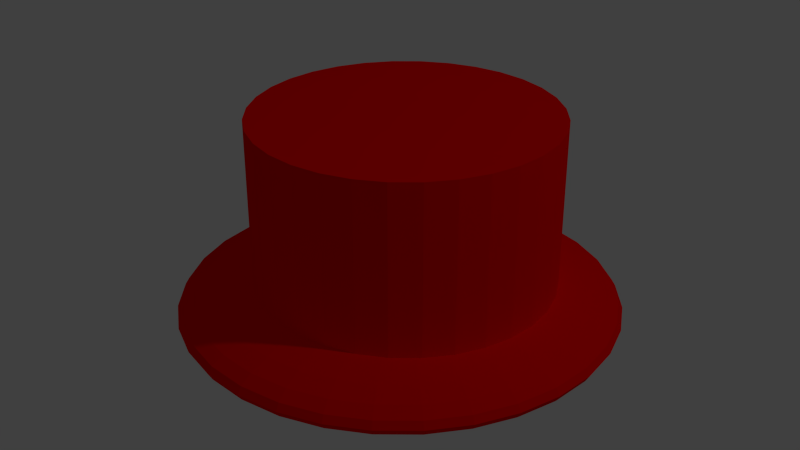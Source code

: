 # Source: redHat.blend  (saved by Blender 2.79.0; exported with 4.5.12 LTS)
import bpy
from mathutils import Matrix  # noqa: F401  (used for matrix-valued properties, if any)

bpy.ops.wm.read_factory_settings(use_empty=True)
scene = bpy.context.scene
scene.name = 'Scene'

# ---- collections
col_collection_1 = bpy.data.collections.new('Collection 1'); scene.collection.children.link(col_collection_1)

# ---- materials (node trees are filled in below, after node groups)
mat_material_001 = bpy.data.materials.new('Material.001')
mat_material_001.alpha_threshold = 0.0
mat_material_001.use_transparent_shadow = False
mat_material_001.diffuse_color = (1.0, 0.0, 0.0, 1.0)
mat_material_001.roughness = 0.5
mat_material_001.line_color = (0.0, 0.0, 0.0, 1.0)

# ---- material node trees

# ---- world
world_world = bpy.data.worlds.new('World'); scene.world = world_world
world_world.color = (0.05088, 0.05088, 0.05088)
world_world.use_sun_shadow = False
world_world.sun_shadow_jitter_overblur = 0.0
world_world.cycles.sampling_method = 'NONE'
world_world.cycles.sample_map_resolution = 256

# ---- cameras
cam_camera = bpy.data.cameras.new('Camera')
cam_camera.clip_end = 100.0
cam_camera.lens = 35.0
cam_camera.sensor_width = 32.0
cam_camera.sensor_height = 18.0
cam_camera.ortho_scale = 7.314
cam_camera.dof.focus_distance = 0.0
cam_camera.dof.aperture_fstop = 128.0

# ---- lights
light_lamp = bpy.data.lights.new('Lamp', 'POINT')
light_lamp.transmission_factor = 0.0
light_lamp.cutoff_distance = 30.0
light_lamp.energy = 100.0
light_lamp.shadow_buffer_clip_start = 1.001
light_lamp.shadow_soft_size = 0.1
light_lamp.shadow_maximum_resolution = 0.006
light_lamp.use_absolute_resolution = True
light_lamp.cycles.use_multiple_importance_sampling = False

# ---- meshes
me_cylinder = bpy.data.meshes.new('Cylinder')
me_cylinder.from_pydata([(0.0, 1.0, -1.0), (0.0, 1.0, 1.0), (0.1951, 0.9808, -1.0), (0.1951, 0.9808, 1.0), (0.3827, 0.9239, -1.0), (0.3827, 0.9239, 1.0), (0.5556, 0.8315, -1.0), (0.5556, 0.8315, 1.0), (0.7071, 0.7071, -1.0), (0.7071, 0.7071, 1.0), (0.8315, 0.5556, -1.0), (0.8315, 0.5556, 1.0), (0.9239, 0.3827, -1.0), (0.9239, 0.3827, 1.0), (0.9808, 0.1951, -1.0), (0.9808, 0.1951, 1.0), (1.0, 7.55e-08, -1.0), (1.0, 7.55e-08, 1.0), (0.9808, -0.1951, -1.0), (0.9808, -0.1951, 1.0), (0.9239, -0.3827, -1.0), (0.9239, -0.3827, 1.0), (0.8315, -0.5556, -1.0), (0.8315, -0.5556, 1.0), (0.7071, -0.7071, -1.0), (0.7071, -0.7071, 1.0), (0.5556, -0.8315, -1.0), (0.5556, -0.8315, 1.0), (0.3827, -0.9239, -1.0), (0.3827, -0.9239, 1.0), (0.1951, -0.9808, -1.0), (0.1951, -0.9808, 1.0), (-3.258e-07, -1.0, -1.0), (-3.258e-07, -1.0, 1.0), (-0.1951, -0.9808, -1.0), (-0.1951, -0.9808, 1.0), (-0.3827, -0.9239, -1.0), (-0.3827, -0.9239, 1.0), (-0.5556, -0.8315, -1.0), (-0.5556, -0.8315, 1.0), (-0.7071, -0.7071, -1.0), (-0.7071, -0.7071, 1.0), (-0.8315, -0.5556, -1.0), (-0.8315, -0.5556, 1.0), (-0.9239, -0.3827, -1.0), (-0.9239, -0.3827, 1.0), (-0.9808, -0.1951, -1.0), (-0.9808, -0.1951, 1.0), (-1.0, 9.656e-07, -1.0), (-1.0, 9.656e-07, 1.0), (-0.9808, 0.1951, -1.0), (-0.9808, 0.1951, 1.0), (-0.9239, 0.3827, -1.0), (-0.9239, 0.3827, 1.0), (-0.8315, 0.5556, -1.0), (-0.8315, 0.5556, 1.0), (-0.7071, 0.7071, -1.0), (-0.7071, 0.7071, 1.0), (-0.5556, 0.8315, -1.0), (-0.5556, 0.8315, 1.0), (-0.3827, 0.9239, -1.0), (-0.3827, 0.9239, 1.0), (-0.1951, 0.9808, -1.0), (-0.1951, 0.9808, 1.0), (-0.3207, -0.01587, -0.7357), (-0.5952, -0.01587, -0.7585), (-0.8482, -0.01587, -0.7955), (-1.07, -0.01587, -0.8452), (-1.252, -0.01587, -0.9058), (-1.387, -0.01587, -0.975), (-1.47, -0.01587, -1.05), (-1.499, -0.01587, -1.128), (-1.47, -0.01587, -1.206), (-1.387, -0.01587, -1.281), (-1.252, -0.01587, -1.35), (-1.07, -0.01587, -1.411), (-0.8482, -0.01587, -1.461), (-0.5952, -0.01587, -1.498), (-0.3207, -0.01587, -1.52), (-0.3152, 0.03982, -0.7357), (-0.5845, 0.09338, -0.7585), (-0.8326, 0.1427, -0.7955), (-1.05, 0.186, -0.8452), (-1.229, 0.2215, -0.9058), (-1.361, 0.2479, -0.975), (-1.443, 0.2641, -1.05), (-1.47, 0.2696, -1.128), (-1.443, 0.2641, -1.206), (-1.361, 0.2479, -1.281), (-1.229, 0.2215, -1.35), (-1.05, 0.186, -1.411), (-0.8326, 0.1427, -1.461), (-0.5845, 0.09338, -1.498), (-0.3152, 0.03982, -1.52), (-0.299, 0.09338, -0.7357), (-0.5526, 0.1984, -0.7585), (-0.7863, 0.2953, -0.7955), (-0.9912, 0.3801, -0.8452), (-1.159, 0.4498, -0.9058), (-1.284, 0.5015, -0.975), (-1.361, 0.5334, -1.05), (-1.387, 0.5442, -1.128), (-1.361, 0.5334, -1.206), (-1.284, 0.5015, -1.281), (-1.159, 0.4498, -1.35), (-0.9912, 0.3801, -1.411), (-0.7863, 0.2953, -1.461), (-0.5526, 0.1984, -1.498), (-0.299, 0.09338, -1.52), (-0.2726, 0.1427, -0.7357), (-0.5008, 0.2953, -0.7585), (-0.7112, 0.4358, -0.7955), (-0.8956, 0.559, -0.8452), (-1.047, 0.6601, -0.9058), (-1.159, 0.7353, -0.975), (-1.229, 0.7815, -1.05), (-1.252, 0.7972, -1.128), (-1.229, 0.7815, -1.206), (-1.159, 0.7353, -1.281), (-1.047, 0.6601, -1.35), (-0.8956, 0.559, -1.411), (-0.7112, 0.4358, -1.461), (-0.5008, 0.2953, -1.498), (-0.2726, 0.1427, -1.52), (-0.2371, 0.186, -0.7357), (-0.4312, 0.3801, -0.7585), (-0.6101, 0.559, -0.7955), (-0.7669, 0.7158, -0.8452), (-0.8956, 0.8445, -0.9058), (-0.9912, 0.9401, -0.975), (-1.05, 0.999, -1.05), (-1.07, 1.019, -1.128), (-1.05, 0.999, -1.206), (-0.9912, 0.9401, -1.281), (-0.8956, 0.8445, -1.35), (-0.7669, 0.7158, -1.411), (-0.6101, 0.559, -1.461), (-0.4312, 0.3801, -1.498), (-0.2371, 0.186, -1.52), (-0.1938, 0.2215, -0.7357), (-0.3463, 0.4498, -0.7585), (-0.4869, 0.6601, -0.7955), (-0.6101, 0.8445, -0.8452), (-0.7112, 0.9958, -0.9058), (-0.7863, 1.108, -0.975), (-0.8326, 1.178, -1.05), (-0.8482, 1.201, -1.128), (-0.8326, 1.178, -1.206), (-0.7863, 1.108, -1.281), (-0.7112, 0.9958, -1.35), (-0.6101, 0.8445, -1.411), (-0.4869, 0.6601, -1.461), (-0.3463, 0.4498, -1.498), (-0.1938, 0.2215, -1.52), (-0.1444, 0.2479, -0.7357), (-0.2495, 0.5015, -0.7585), (-0.3463, 0.7353, -0.7955), (-0.4312, 0.9401, -0.8452), (-0.5008, 1.108, -0.9058), (-0.5526, 1.233, -0.975), (-0.5845, 1.31, -1.05), (-0.5952, 1.336, -1.128), (-0.5845, 1.31, -1.206), (-0.5526, 1.233, -1.281), (-0.5008, 1.108, -1.35), (-0.4312, 0.9401, -1.411), (-0.3463, 0.7353, -1.461), (-0.2495, 0.5015, -1.498), (-0.1444, 0.2479, -1.52), (-0.09089, 0.2641, -0.7357), (-0.1444, 0.5334, -0.7585), (-0.1938, 0.7815, -0.7955), (-0.2371, 0.999, -0.8452), (-0.2726, 1.178, -0.9058), (-0.299, 1.31, -0.975), (-0.3152, 1.392, -1.05), (-0.3207, 1.419, -1.128), (-0.3152, 1.392, -1.206), (-0.299, 1.31, -1.281), (-0.2726, 1.178, -1.35), (-0.2371, 0.999, -1.411), (-0.1938, 0.7815, -1.461), (-0.1444, 0.5334, -1.498), (-0.09089, 0.2641, -1.52), (-0.03519, 0.2696, -0.7357), (-0.03519, 0.5442, -0.7585), (-0.03519, 0.7972, -0.7955), (-0.03519, 1.019, -0.8452), (-0.03519, 1.201, -0.9058), (-0.03519, 1.336, -0.975), (-0.03519, 1.419, -1.05), (-0.03519, 1.448, -1.128), (-0.03519, 1.419, -1.206), (-0.03519, 1.336, -1.281), (-0.03519, 1.201, -1.35), (-0.03519, 1.019, -1.411), (-0.03519, 0.7972, -1.461), (-0.03519, 0.5442, -1.498), (-0.03519, 0.2696, -1.52), (0.0205, 0.2641, -0.7357), (0.07406, 0.5334, -0.7585), (0.1234, 0.7815, -0.7955), (0.1667, 0.999, -0.8452), (0.2022, 1.178, -0.9058), (0.2286, 1.31, -0.975), (0.2448, 1.392, -1.05), (0.2503, 1.419, -1.128), (0.2448, 1.392, -1.206), (0.2286, 1.31, -1.281), (0.2022, 1.178, -1.35), (0.1667, 0.999, -1.411), (0.1234, 0.7815, -1.461), (0.07406, 0.5334, -1.498), (0.0205, 0.2641, -1.52), (0.07406, 0.2479, -0.7357), (0.1791, 0.5015, -0.7585), (0.2759, 0.7353, -0.7955), (0.3608, 0.9401, -0.8452), (0.4304, 1.108, -0.9058), (0.4822, 1.233, -0.975), (0.5141, 1.31, -1.05), (0.5248, 1.336, -1.128), (0.5141, 1.31, -1.206), (0.4822, 1.233, -1.281), (0.4304, 1.108, -1.35), (0.3608, 0.9401, -1.411), (0.2759, 0.7353, -1.461), (0.1791, 0.5015, -1.498), (0.07406, 0.2479, -1.52), (0.1234, 0.2215, -0.7357), (0.2759, 0.4498, -0.7585), (0.4165, 0.6601, -0.7955), (0.5397, 0.8445, -0.8452), (0.6408, 0.9958, -0.9058), (0.7159, 1.108, -0.975), (0.7622, 1.178, -1.05), (0.7778, 1.201, -1.128), (0.7622, 1.178, -1.206), (0.7159, 1.108, -1.281), (0.6408, 0.9958, -1.35), (0.5397, 0.8445, -1.411), (0.4165, 0.6601, -1.461), (0.2759, 0.4498, -1.498), (0.1234, 0.2215, -1.52), (0.1667, 0.186, -0.7357), (0.3608, 0.3801, -0.7585), (0.5397, 0.559, -0.7955), (0.6965, 0.7158, -0.8452), (0.8252, 0.8445, -0.9058), (0.9208, 0.9401, -0.975), (0.9797, 0.999, -1.05), (0.9996, 1.019, -1.128), (0.9797, 0.999, -1.206), (0.9208, 0.9401, -1.281), (0.8252, 0.8445, -1.35), (0.6965, 0.7158, -1.411), (0.5397, 0.559, -1.461), (0.3608, 0.3801, -1.498), (0.1667, 0.186, -1.52), (0.2022, 0.1427, -0.7357), (0.4304, 0.2953, -0.7585), (0.6408, 0.4358, -0.7955), (0.8252, 0.559, -0.8452), (0.9765, 0.6601, -0.9058), (1.089, 0.7353, -0.975), (1.158, 0.7815, -1.05), (1.182, 0.7972, -1.128), (1.158, 0.7815, -1.206), (1.089, 0.7353, -1.281), (0.9765, 0.6601, -1.35), (0.8252, 0.559, -1.411), (0.6408, 0.4358, -1.461), (0.4304, 0.2953, -1.498), (0.2022, 0.1427, -1.52), (0.2286, 0.09338, -0.7357), (0.4822, 0.1984, -0.7585), (0.7159, 0.2953, -0.7955), (0.9208, 0.3801, -0.8452), (1.089, 0.4498, -0.9058), (1.214, 0.5015, -0.975), (1.291, 0.5334, -1.05), (1.317, 0.5442, -1.128), (1.291, 0.5334, -1.206), (1.214, 0.5015, -1.281), (1.089, 0.4498, -1.35), (0.9208, 0.3801, -1.411), (0.7159, 0.2953, -1.461), (0.4822, 0.1984, -1.498), (0.2286, 0.09338, -1.52), (0.2448, 0.03982, -0.7357), (0.5141, 0.09338, -0.7585), (0.7622, 0.1427, -0.7955), (0.9797, 0.186, -0.8452), (1.158, 0.2215, -0.9058), (1.291, 0.2479, -0.975), (1.373, 0.2641, -1.05), (1.4, 0.2696, -1.128), (1.373, 0.2641, -1.206), (1.291, 0.2479, -1.281), (1.158, 0.2215, -1.35), (0.9797, 0.186, -1.411), (0.7622, 0.1427, -1.461), (0.5141, 0.09338, -1.498), (0.2448, 0.03982, -1.52), (0.2503, -0.01587, -0.7357), (0.5248, -0.01587, -0.7585), (0.7778, -0.01587, -0.7955), (0.9996, -0.01587, -0.8452), (1.182, -0.01587, -0.9058), (1.317, -0.01587, -0.975), (1.4, -0.01587, -1.05), (1.428, -0.01587, -1.128), (1.4, -0.01587, -1.206), (1.317, -0.01587, -1.281), (1.182, -0.01587, -1.35), (0.9996, -0.01587, -1.411), (0.7778, -0.01587, -1.461), (0.5248, -0.01587, -1.498), (0.2503, -0.01587, -1.52), (0.2448, -0.07157, -0.7357), (0.5141, -0.1251, -0.7585), (0.7622, -0.1745, -0.7955), (0.9797, -0.2178, -0.8452), (1.158, -0.2533, -0.9058), (1.291, -0.2796, -0.975), (1.373, -0.2959, -1.05), (1.4, -0.3014, -1.128), (1.373, -0.2959, -1.206), (1.291, -0.2796, -1.281), (1.158, -0.2533, -1.35), (0.9797, -0.2178, -1.411), (0.7622, -0.1745, -1.461), (0.5141, -0.1251, -1.498), (0.2448, -0.07157, -1.52), (0.2286, -0.1251, -0.7357), (0.4822, -0.2302, -0.7585), (0.7159, -0.327, -0.7955), (0.9208, -0.4119, -0.8452), (1.089, -0.4815, -0.9058), (1.214, -0.5333, -0.975), (1.291, -0.5651, -1.05), (1.317, -0.5759, -1.128), (1.291, -0.5651, -1.206), (1.214, -0.5333, -1.281), (1.089, -0.4815, -1.35), (0.9208, -0.4119, -1.411), (0.7159, -0.327, -1.461), (0.4822, -0.2302, -1.498), (0.2286, -0.1251, -1.52), (0.2022, -0.1745, -0.7357), (0.4304, -0.327, -0.7585), (0.6408, -0.4676, -0.7955), (0.8252, -0.5908, -0.8452), (0.9765, -0.6919, -0.9058), (1.089, -0.767, -0.975), (1.158, -0.8133, -1.05), (1.182, -0.8289, -1.128), (1.158, -0.8133, -1.206), (1.089, -0.767, -1.281), (0.9765, -0.6919, -1.35), (0.8252, -0.5908, -1.411), (0.6408, -0.4676, -1.461), (0.4304, -0.327, -1.498), (0.2022, -0.1745, -1.52), (0.1667, -0.2178, -0.7357), (0.3608, -0.4119, -0.7585), (0.5397, -0.5908, -0.7955), (0.6965, -0.7476, -0.8452), (0.8252, -0.8763, -0.9058), (0.9208, -0.9719, -0.975), (0.9797, -1.031, -1.05), (0.9996, -1.051, -1.128), (0.9797, -1.031, -1.206), (0.9208, -0.9719, -1.281), (0.8252, -0.8763, -1.35), (0.6965, -0.7476, -1.411), (0.5397, -0.5908, -1.461), (0.3608, -0.4119, -1.498), (0.1667, -0.2178, -1.52), (0.1234, -0.2533, -0.7357), (0.2759, -0.4815, -0.7585), (0.4165, -0.6919, -0.7955), (0.5397, -0.8763, -0.8452), (0.6408, -1.028, -0.9058), (0.7159, -1.14, -0.975), (0.7622, -1.209, -1.05), (0.7778, -1.233, -1.128), (0.7622, -1.209, -1.206), (0.7159, -1.14, -1.281), (0.6408, -1.028, -1.35), (0.5397, -0.8763, -1.411), (0.4165, -0.6919, -1.461), (0.2759, -0.4815, -1.498), (0.1234, -0.2533, -1.52), (-0.03519, -0.01587, -1.528), (0.07406, -0.2796, -0.7357), (0.1791, -0.5333, -0.7585), (0.2759, -0.767, -0.7955), (0.3608, -0.9719, -0.8452), (0.4304, -1.14, -0.9058), (0.4822, -1.265, -0.975), (0.5141, -1.342, -1.05), (0.5248, -1.368, -1.128), (0.5141, -1.342, -1.206), (0.4822, -1.265, -1.281), (0.4304, -1.14, -1.35), (0.3608, -0.9719, -1.411), (0.2759, -0.767, -1.461), (0.1791, -0.5333, -1.498), (0.07406, -0.2796, -1.52), (0.0205, -0.2959, -0.7357), (0.07406, -0.5651, -0.7585), (0.1234, -0.8133, -0.7955), (0.1667, -1.031, -0.8452), (0.2022, -1.209, -0.9058), (0.2286, -1.342, -0.975), (0.2448, -1.424, -1.05), (0.2503, -1.451, -1.128), (0.2448, -1.424, -1.206), (0.2286, -1.342, -1.281), (0.2022, -1.209, -1.35), (0.1667, -1.031, -1.411), (0.1234, -0.8133, -1.461), (0.07406, -0.5651, -1.498), (0.0205, -0.2959, -1.52), (-0.03519, -0.3014, -0.7357), (-0.03519, -0.5759, -0.7585), (-0.03519, -0.8289, -0.7955), (-0.03519, -1.051, -0.8452), (-0.03519, -1.233, -0.9058), (-0.03519, -1.368, -0.975), (-0.03519, -1.451, -1.05), (-0.03519, -1.479, -1.128), (-0.03519, -1.451, -1.206), (-0.03519, -1.368, -1.281), (-0.03519, -1.233, -1.35), (-0.03519, -1.051, -1.411), (-0.03519, -0.8289, -1.461), (-0.03519, -0.5759, -1.498), (-0.03519, -0.3014, -1.52), (-0.09089, -0.2959, -0.7357), (-0.1444, -0.5651, -0.7585), (-0.1938, -0.8133, -0.7955), (-0.2371, -1.031, -0.8452), (-0.2726, -1.209, -0.9058), (-0.299, -1.342, -0.975), (-0.3152, -1.424, -1.05), (-0.3207, -1.451, -1.128), (-0.3152, -1.424, -1.206), (-0.299, -1.342, -1.281), (-0.2726, -1.209, -1.35), (-0.2371, -1.031, -1.411), (-0.1938, -0.8133, -1.461), (-0.1444, -0.5651, -1.498), (-0.09089, -0.2959, -1.52), (-0.1444, -0.2796, -0.7357), (-0.2495, -0.5333, -0.7585), (-0.3463, -0.767, -0.7955), (-0.4312, -0.9719, -0.8452), (-0.5008, -1.14, -0.9058), (-0.5526, -1.265, -0.975), (-0.5845, -1.342, -1.05), (-0.5952, -1.368, -1.128), (-0.5845, -1.342, -1.206), (-0.5526, -1.265, -1.281), (-0.5008, -1.14, -1.35), (-0.4312, -0.9719, -1.411), (-0.3463, -0.767, -1.461), (-0.2495, -0.5333, -1.498), (-0.1444, -0.2796, -1.52), (-0.1938, -0.2533, -0.7357), (-0.3463, -0.4815, -0.7585), (-0.4869, -0.6919, -0.7955), (-0.6101, -0.8763, -0.8452), (-0.7112, -1.028, -0.9058), (-0.7863, -1.14, -0.975), (-0.8326, -1.209, -1.05), (-0.8482, -1.233, -1.128), (-0.8326, -1.209, -1.206), (-0.7863, -1.14, -1.281), (-0.7112, -1.028, -1.35), (-0.6101, -0.8763, -1.411), (-0.4869, -0.6919, -1.461), (-0.3463, -0.4815, -1.498), (-0.1938, -0.2533, -1.52), (-0.2371, -0.2178, -0.7357), (-0.4312, -0.4119, -0.7585), (-0.6101, -0.5908, -0.7955), (-0.7669, -0.7476, -0.8452), (-0.8956, -0.8763, -0.9058), (-0.9912, -0.9719, -0.975), (-1.05, -1.031, -1.05), (-1.07, -1.051, -1.128), (-1.05, -1.031, -1.206), (-0.9912, -0.9719, -1.281), (-0.8956, -0.8763, -1.35), (-0.7669, -0.7476, -1.411), (-0.6101, -0.5908, -1.461), (-0.4312, -0.4119, -1.498), (-0.2371, -0.2178, -1.52), (-0.2726, -0.1745, -0.7357), (-0.5008, -0.327, -0.7585), (-0.7112, -0.4676, -0.7955), (-0.8956, -0.5908, -0.8452), (-1.047, -0.6919, -0.9058), (-1.159, -0.767, -0.975), (-1.229, -0.8133, -1.05), (-1.252, -0.8289, -1.128), (-1.229, -0.8133, -1.206), (-1.159, -0.767, -1.281), (-1.047, -0.6919, -1.35), (-0.8956, -0.5908, -1.411), (-0.7112, -0.4676, -1.461), (-0.5008, -0.327, -1.498), (-0.2726, -0.1745, -1.52), (-0.03519, -0.01587, -0.7281), (-0.299, -0.1251, -0.7357), (-0.5526, -0.2302, -0.7585), (-0.7863, -0.327, -0.7955), (-0.9912, -0.4119, -0.8452), (-1.159, -0.4815, -0.9058), (-1.284, -0.5333, -0.975), (-1.361, -0.5651, -1.05), (-1.387, -0.5759, -1.128), (-1.361, -0.5651, -1.206), (-1.284, -0.5333, -1.281), (-1.159, -0.4815, -1.35), (-0.9912, -0.4119, -1.411), (-0.7863, -0.327, -1.461), (-0.5526, -0.2302, -1.498), (-0.299, -0.1251, -1.52), (-0.3152, -0.07157, -0.7357), (-0.5845, -0.1251, -0.7585), (-0.8326, -0.1745, -0.7955), (-1.05, -0.2178, -0.8452), (-1.229, -0.2533, -0.9058), (-1.361, -0.2796, -0.975), (-1.443, -0.2959, -1.05), (-1.47, -0.3014, -1.128), (-1.443, -0.2959, -1.206), (-1.361, -0.2796, -1.281), (-1.229, -0.2533, -1.35), (-1.05, -0.2178, -1.411), (-0.8326, -0.1745, -1.461), (-0.5845, -0.1251, -1.498), (-0.3152, -0.07157, -1.52)], [], [(0, 1, 3, 2), (2, 3, 5, 4), (4, 5, 7, 6), (6, 7, 9, 8), (8, 9, 11, 10), (10, 11, 13, 12), (12, 13, 15, 14), (14, 15, 17, 16), (16, 17, 19, 18), (18, 19, 21, 20), (20, 21, 23, 22), (22, 23, 25, 24), (24, 25, 27, 26), (26, 27, 29, 28), (28, 29, 31, 30), (30, 31, 33, 32), (32, 33, 35, 34), (34, 35, 37, 36), (36, 37, 39, 38), (38, 39, 41, 40), (40, 41, 43, 42), (42, 43, 45, 44), (44, 45, 47, 46), (46, 47, 49, 48), (48, 49, 51, 50), (50, 51, 53, 52), (52, 53, 55, 54), (54, 55, 57, 56), (56, 57, 59, 58), (58, 59, 61, 60), (3, 1, 63, 61, 59, 57, 55, 53, 51, 49, 47, 45, 43, 41, 39, 37, 35, 33, 31, 29, 27, 25, 23, 21, 19, 17, 15, 13, 11, 9, 7, 5), (62, 63, 1, 0), (60, 61, 63, 62), (0, 2, 4, 6, 8, 10, 12, 14, 16, 18, 20, 22, 24, 26, 28, 30, 32, 34, 36, 38, 40, 42, 44, 46, 48, 50, 52, 54, 56, 58, 60, 62), (72, 71, 86, 87), (70, 69, 84, 85), (68, 67, 82, 83), (66, 65, 80, 81), (77, 76, 91, 92), (75, 74, 89, 90), (73, 72, 87, 88), (71, 70, 85, 86), (69, 68, 83, 84), (67, 66, 81, 82), (78, 77, 92, 93), (65, 64, 79, 80), (76, 75, 90, 91), (74, 73, 88, 89), (82, 81, 96, 97), (93, 92, 107, 108), (80, 79, 94, 95), (91, 90, 105, 106), (89, 88, 103, 104), (87, 86, 101, 102), (85, 84, 99, 100), (83, 82, 97, 98), (81, 80, 95, 96), (92, 91, 106, 107), (90, 89, 104, 105), (88, 87, 102, 103), (86, 85, 100, 101), (84, 83, 98, 99), (97, 96, 111, 112), (108, 107, 122, 123), (95, 94, 109, 110), (106, 105, 120, 121), (104, 103, 118, 119), (102, 101, 116, 117), (100, 99, 114, 115), (98, 97, 112, 113), (96, 95, 110, 111), (107, 106, 121, 122), (105, 104, 119, 120), (103, 102, 117, 118), (101, 100, 115, 116), (99, 98, 113, 114), (112, 111, 126, 127), (123, 122, 137, 138), (110, 109, 124, 125), (121, 120, 135, 136), (119, 118, 133, 134), (117, 116, 131, 132), (115, 114, 129, 130), (113, 112, 127, 128), (111, 110, 125, 126), (122, 121, 136, 137), (120, 119, 134, 135), (118, 117, 132, 133), (116, 115, 130, 131), (114, 113, 128, 129), (127, 126, 141, 142), (138, 137, 152, 153), (125, 124, 139, 140), (136, 135, 150, 151), (134, 133, 148, 149), (132, 131, 146, 147), (130, 129, 144, 145), (128, 127, 142, 143), (126, 125, 140, 141), (137, 136, 151, 152), (135, 134, 149, 150), (133, 132, 147, 148), (131, 130, 145, 146), (129, 128, 143, 144), (142, 141, 156, 157), (153, 152, 167, 168), (140, 139, 154, 155), (151, 150, 165, 166), (149, 148, 163, 164), (147, 146, 161, 162), (145, 144, 159, 160), (143, 142, 157, 158), (141, 140, 155, 156), (152, 151, 166, 167), (150, 149, 164, 165), (148, 147, 162, 163), (146, 145, 160, 161), (144, 143, 158, 159), (157, 156, 171, 172), (168, 167, 182, 183), (155, 154, 169, 170), (166, 165, 180, 181), (164, 163, 178, 179), (162, 161, 176, 177), (160, 159, 174, 175), (158, 157, 172, 173), (156, 155, 170, 171), (167, 166, 181, 182), (165, 164, 179, 180), (163, 162, 177, 178), (161, 160, 175, 176), (159, 158, 173, 174), (172, 171, 186, 187), (183, 182, 197, 198), (170, 169, 184, 185), (181, 180, 195, 196), (179, 178, 193, 194), (177, 176, 191, 192), (175, 174, 189, 190), (173, 172, 187, 188), (171, 170, 185, 186), (182, 181, 196, 197), (180, 179, 194, 195), (178, 177, 192, 193), (176, 175, 190, 191), (174, 173, 188, 189), (187, 186, 201, 202), (198, 197, 212, 213), (185, 184, 199, 200), (196, 195, 210, 211), (194, 193, 208, 209), (192, 191, 206, 207), (190, 189, 204, 205), (188, 187, 202, 203), (186, 185, 200, 201), (197, 196, 211, 212), (195, 194, 209, 210), (193, 192, 207, 208), (191, 190, 205, 206), (189, 188, 203, 204), (202, 201, 216, 217), (213, 212, 227, 228), (200, 199, 214, 215), (211, 210, 225, 226), (209, 208, 223, 224), (207, 206, 221, 222), (205, 204, 219, 220), (203, 202, 217, 218), (201, 200, 215, 216), (212, 211, 226, 227), (210, 209, 224, 225), (208, 207, 222, 223), (206, 205, 220, 221), (204, 203, 218, 219), (217, 216, 231, 232), (228, 227, 242, 243), (215, 214, 229, 230), (226, 225, 240, 241), (224, 223, 238, 239), (222, 221, 236, 237), (220, 219, 234, 235), (218, 217, 232, 233), (216, 215, 230, 231), (227, 226, 241, 242), (225, 224, 239, 240), (223, 222, 237, 238), (221, 220, 235, 236), (219, 218, 233, 234), (232, 231, 246, 247), (243, 242, 257, 258), (230, 229, 244, 245), (241, 240, 255, 256), (239, 238, 253, 254), (237, 236, 251, 252), (235, 234, 249, 250), (233, 232, 247, 248), (231, 230, 245, 246), (242, 241, 256, 257), (240, 239, 254, 255), (238, 237, 252, 253), (236, 235, 250, 251), (234, 233, 248, 249), (247, 246, 261, 262), (258, 257, 272, 273), (245, 244, 259, 260), (256, 255, 270, 271), (254, 253, 268, 269), (252, 251, 266, 267), (250, 249, 264, 265), (248, 247, 262, 263), (246, 245, 260, 261), (257, 256, 271, 272), (255, 254, 269, 270), (253, 252, 267, 268), (251, 250, 265, 266), (249, 248, 263, 264), (262, 261, 276, 277), (273, 272, 287, 288), (260, 259, 274, 275), (271, 270, 285, 286), (269, 268, 283, 284), (267, 266, 281, 282), (265, 264, 279, 280), (263, 262, 277, 278), (261, 260, 275, 276), (272, 271, 286, 287), (270, 269, 284, 285), (268, 267, 282, 283), (266, 265, 280, 281), (264, 263, 278, 279), (277, 276, 291, 292), (288, 287, 302, 303), (275, 274, 289, 290), (286, 285, 300, 301), (284, 283, 298, 299), (282, 281, 296, 297), (280, 279, 294, 295), (278, 277, 292, 293), (276, 275, 290, 291), (287, 286, 301, 302), (285, 284, 299, 300), (283, 282, 297, 298), (281, 280, 295, 296), (279, 278, 293, 294), (292, 291, 306, 307), (303, 302, 317, 318), (290, 289, 304, 305), (301, 300, 315, 316), (299, 298, 313, 314), (297, 296, 311, 312), (295, 294, 309, 310), (293, 292, 307, 308), (291, 290, 305, 306), (302, 301, 316, 317), (300, 299, 314, 315), (298, 297, 312, 313), (296, 295, 310, 311), (294, 293, 308, 309), (307, 306, 321, 322), (318, 317, 332, 333), (305, 304, 319, 320), (316, 315, 330, 331), (314, 313, 328, 329), (312, 311, 326, 327), (310, 309, 324, 325), (308, 307, 322, 323), (306, 305, 320, 321), (317, 316, 331, 332), (315, 314, 329, 330), (313, 312, 327, 328), (311, 310, 325, 326), (309, 308, 323, 324), (322, 321, 336, 337), (333, 332, 347, 348), (320, 319, 334, 335), (331, 330, 345, 346), (329, 328, 343, 344), (327, 326, 341, 342), (325, 324, 339, 340), (323, 322, 337, 338), (321, 320, 335, 336), (332, 331, 346, 347), (330, 329, 344, 345), (328, 327, 342, 343), (326, 325, 340, 341), (324, 323, 338, 339), (337, 336, 351, 352), (348, 347, 362, 363), (335, 334, 349, 350), (346, 345, 360, 361), (344, 343, 358, 359), (342, 341, 356, 357), (340, 339, 354, 355), (338, 337, 352, 353), (336, 335, 350, 351), (347, 346, 361, 362), (345, 344, 359, 360), (343, 342, 357, 358), (341, 340, 355, 356), (339, 338, 353, 354), (352, 351, 366, 367), (363, 362, 377, 378), (350, 349, 364, 365), (361, 360, 375, 376), (359, 358, 373, 374), (357, 356, 371, 372), (355, 354, 369, 370), (353, 352, 367, 368), (351, 350, 365, 366), (362, 361, 376, 377), (360, 359, 374, 375), (358, 357, 372, 373), (356, 355, 370, 371), (354, 353, 368, 369), (367, 366, 381, 382), (378, 377, 392, 393), (365, 364, 379, 380), (376, 375, 390, 391), (374, 373, 388, 389), (372, 371, 386, 387), (370, 369, 384, 385), (368, 367, 382, 383), (366, 365, 380, 381), (377, 376, 391, 392), (375, 374, 389, 390), (373, 372, 387, 388), (371, 370, 385, 386), (369, 368, 383, 384), (382, 381, 397, 398), (393, 392, 408, 409), (380, 379, 395, 396), (391, 390, 406, 407), (389, 388, 404, 405), (387, 386, 402, 403), (385, 384, 400, 401), (383, 382, 398, 399), (381, 380, 396, 397), (392, 391, 407, 408), (390, 389, 405, 406), (388, 387, 403, 404), (386, 385, 401, 402), (384, 383, 399, 400), (398, 397, 412, 413), (409, 408, 423, 424), (396, 395, 410, 411), (407, 406, 421, 422), (405, 404, 419, 420), (403, 402, 417, 418), (401, 400, 415, 416), (399, 398, 413, 414), (397, 396, 411, 412), (408, 407, 422, 423), (406, 405, 420, 421), (404, 403, 418, 419), (402, 401, 416, 417), (400, 399, 414, 415), (413, 412, 427, 428), (424, 423, 438, 439), (411, 410, 425, 426), (422, 421, 436, 437), (420, 419, 434, 435), (418, 417, 432, 433), (416, 415, 430, 431), (414, 413, 428, 429), (412, 411, 426, 427), (423, 422, 437, 438), (421, 420, 435, 436), (419, 418, 433, 434), (417, 416, 431, 432), (415, 414, 429, 430), (428, 427, 442, 443), (439, 438, 453, 454), (426, 425, 440, 441), (437, 436, 451, 452), (435, 434, 449, 450), (433, 432, 447, 448), (431, 430, 445, 446), (429, 428, 443, 444), (427, 426, 441, 442), (438, 437, 452, 453), (436, 435, 450, 451), (434, 433, 448, 449), (432, 431, 446, 447), (430, 429, 444, 445), (443, 442, 457, 458), (454, 453, 468, 469), (441, 440, 455, 456), (452, 451, 466, 467), (450, 449, 464, 465), (448, 447, 462, 463), (446, 445, 460, 461), (444, 443, 458, 459), (442, 441, 456, 457), (453, 452, 467, 468), (451, 450, 465, 466), (449, 448, 463, 464), (447, 446, 461, 462), (445, 444, 459, 460), (458, 457, 472, 473), (469, 468, 483, 484), (456, 455, 470, 471), (467, 466, 481, 482), (465, 464, 479, 480), (463, 462, 477, 478), (461, 460, 475, 476), (459, 458, 473, 474), (457, 456, 471, 472), (468, 467, 482, 483), (466, 465, 480, 481), (464, 463, 478, 479), (462, 461, 476, 477), (460, 459, 474, 475), (473, 472, 487, 488), (484, 483, 498, 499), (471, 470, 485, 486), (482, 481, 496, 497), (480, 479, 494, 495), (478, 477, 492, 493), (476, 475, 490, 491), (474, 473, 488, 489), (472, 471, 486, 487), (483, 482, 497, 498), (481, 480, 495, 496), (479, 478, 493, 494), (477, 476, 491, 492), (475, 474, 489, 490), (488, 487, 502, 503), (499, 498, 513, 514), (486, 485, 500, 501), (497, 496, 511, 512), (495, 494, 509, 510), (493, 492, 507, 508), (491, 490, 505, 506), (489, 488, 503, 504), (487, 486, 501, 502), (498, 497, 512, 513), (496, 495, 510, 511), (494, 493, 508, 509), (492, 491, 506, 507), (490, 489, 504, 505), (503, 502, 518, 519), (514, 513, 529, 530), (501, 500, 516, 517), (512, 511, 527, 528), (510, 509, 525, 526), (508, 507, 523, 524), (506, 505, 521, 522), (504, 503, 519, 520), (502, 501, 517, 518), (513, 512, 528, 529), (511, 510, 526, 527), (509, 508, 524, 525), (507, 506, 522, 523), (505, 504, 520, 521), (519, 518, 533, 534), (530, 529, 544, 545), (517, 516, 531, 532), (528, 527, 542, 543), (526, 525, 540, 541), (524, 523, 538, 539), (522, 521, 536, 537), (520, 519, 534, 535), (518, 517, 532, 533), (529, 528, 543, 544), (527, 526, 541, 542), (525, 524, 539, 540), (523, 522, 537, 538), (521, 520, 535, 536), (394, 78, 93), (64, 515, 79), (394, 93, 108), (79, 515, 94), (394, 108, 123), (94, 515, 109), (394, 123, 138), (109, 515, 124), (394, 138, 153), (124, 515, 139), (394, 153, 168), (139, 515, 154), (394, 168, 183), (154, 515, 169), (394, 183, 198), (169, 515, 184), (394, 198, 213), (184, 515, 199), (394, 213, 228), (199, 515, 214), (394, 228, 243), (214, 515, 229), (394, 243, 258), (229, 515, 244), (394, 258, 273), (244, 515, 259), (394, 273, 288), (259, 515, 274), (394, 288, 303), (274, 515, 289), (394, 303, 318), (289, 515, 304), (394, 318, 333), (304, 515, 319), (394, 333, 348), (319, 515, 334), (394, 348, 363), (334, 515, 349), (394, 363, 378), (349, 515, 364), (394, 378, 393), (364, 515, 379), (394, 393, 409), (379, 515, 395), (394, 409, 424), (395, 515, 410), (394, 424, 439), (410, 515, 425), (394, 439, 454), (425, 515, 440), (394, 454, 469), (440, 515, 455), (394, 469, 484), (455, 515, 470), (394, 484, 499), (470, 515, 485), (394, 499, 514), (485, 515, 500), (394, 514, 530), (500, 515, 516), (394, 530, 545), (516, 515, 531), (534, 533, 66, 67), (545, 544, 77, 78), (532, 531, 64, 65), (543, 542, 75, 76), (541, 540, 73, 74), (539, 538, 71, 72), (537, 536, 69, 70), (535, 534, 67, 68), (394, 545, 78), (533, 532, 65, 66), (544, 543, 76, 77), (531, 515, 64), (542, 541, 74, 75), (540, 539, 72, 73), (538, 537, 70, 71), (536, 535, 68, 69)])
me_cylinder.materials.append(mat_material_001)
me_cylinder.use_remesh_preserve_volume = False
me_cylinder.use_remesh_preserve_attributes = False
me_cylinder.use_mirror_vertex_groups = False
me_cylinder.update()

# ---- objects
ob_cylinder = bpy.data.objects.new('Cylinder', me_cylinder)
ob_lamp = bpy.data.objects.new('Lamp', light_lamp)
ob_camera = bpy.data.objects.new('Camera', cam_camera)

# ---- transforms, parenting, visibility, modifiers, constraints
ob_cylinder.location = (0.1439, -0.3496, 0.9749)
ob_cylinder.scale = (0.41, 0.41, 0.25)
ob_cylinder.lineart.crease_threshold = 0.0
ob_lamp.location = (4.076, 1.005, 5.904)
ob_lamp.rotation_euler = (0.6503, 0.05522, 1.866)
ob_lamp.lock_rotations_4d = False
ob_lamp.empty_display_type = 'ARROWS'
ob_lamp.color = (0.0, 0.0, 0.0, 0.0)
ob_lamp.lineart.crease_threshold = 0.0
ob_camera.location = (8.309, -3.661, 5.116)
ob_camera.rotation_euler = (1.109, 0.01327, 1.148)
ob_camera.scale = (1.0, 1.0, 1.0)
ob_camera.lock_rotations_4d = False
ob_camera.empty_display_type = 'ARROWS'
ob_camera.color = (0.0, 0.0, 0.0, 0.0)
ob_camera.display_type = 'WIRE'
ob_camera.lineart.crease_threshold = 0.0

# ---- collection membership
col_collection_1.objects.link(ob_cylinder)
col_collection_1.objects.link(ob_lamp)
col_collection_1.objects.link(ob_camera)

# ---- scene / render settings (as saved in the file)
scene.frame_start = 1; scene.frame_end = 250; scene.frame_set(171)
scene.render.engine = 'BLENDER_EEVEE_NEXT'
scene.render.resolution_percentage = 50
scene.render.fps = 25
scene.render.dither_intensity = 0.0
scene.cycles.use_denoising = False
scene.cycles.samples = 10
scene.cycles.sampling_pattern = 'TABULATED_SOBOL'
scene.cycles.light_sampling_threshold = 0.0
scene.cycles.use_adaptive_sampling = False
scene.cycles.use_light_tree = False
scene.cycles.blur_glossy = 0.0
scene.cycles.volume_bounces = 1
scene.cycles.pixel_filter_type = 'GAUSSIAN'
scene.cycles.sample_clamp_indirect = 0.0
scene.view_settings.view_transform = 'Standard'
bpy.context.view_layer.update()

# ---- added for rendering (the .blend has no active camera): camera
cam_auto = bpy.data.cameras.new('AutoCamera')
cam_auto.lens = 50.0
cam_auto.sensor_width = 36.0
cam_auto.clip_end = 1000.0
ob_auto_camera = bpy.data.objects.new('AutoCamera', cam_auto)
scene.collection.objects.link(ob_auto_camera)
ob_auto_camera.location = (1.80496, -2.36674, 2.24928)
ob_auto_camera.rotation_euler = (1.09748, -7.21219e-08, 0.694738)
scene.camera = ob_auto_camera
bpy.context.view_layer.update()
